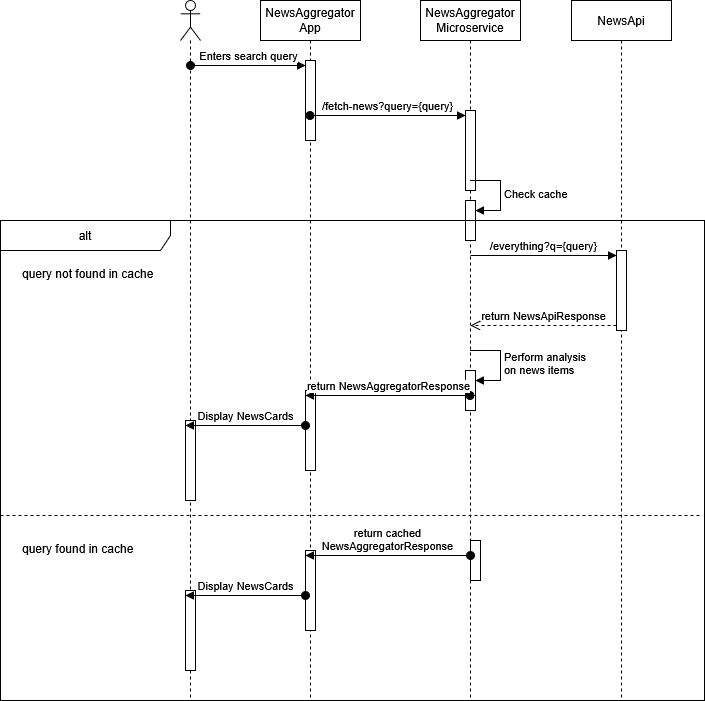

The diagram above was exported from draw.io. Its source (the exported page's mxGraphModel, read from the mxfile embedded in the PNG):
<mxGraphModel dx="1212" dy="629" grid="1" gridSize="10" guides="1" tooltips="1" connect="1" arrows="1" fold="1" page="1" pageScale="1" pageWidth="827" pageHeight="1169" math="0" shadow="0">
  <root>
    <mxCell id="0" />
    <mxCell id="1" parent="0" />
    <mxCell id="xaC7J4x1RDBw4dwBCx9m-5" parent="1" style="shape=umlLifeline;perimeter=lifelinePerimeter;whiteSpace=wrap;html=1;container=1;dropTarget=0;collapsible=0;recursiveResize=0;outlineConnect=0;portConstraint=eastwest;newEdgeStyle={&quot;curved&quot;:0,&quot;rounded&quot;:0};" value="NewsAggregator App" vertex="1">
      <mxGeometry height="700" width="100" x="330" y="240" as="geometry" />
    </mxCell>
    <mxCell id="xaC7J4x1RDBw4dwBCx9m-9" parent="xaC7J4x1RDBw4dwBCx9m-5" style="html=1;points=[[0,0,0,0,5],[0,1,0,0,-5],[1,0,0,0,5],[1,1,0,0,-5]];perimeter=orthogonalPerimeter;outlineConnect=0;targetShapes=umlLifeline;portConstraint=eastwest;newEdgeStyle={&quot;curved&quot;:0,&quot;rounded&quot;:0};" value="" vertex="1">
      <mxGeometry height="80" width="10" x="45" y="60" as="geometry" />
    </mxCell>
    <mxCell id="xaC7J4x1RDBw4dwBCx9m-10" edge="1" parent="xaC7J4x1RDBw4dwBCx9m-5" style="html=1;verticalAlign=bottom;startArrow=oval;endArrow=block;startSize=8;curved=0;rounded=0;entryX=0;entryY=0;entryDx=0;entryDy=5;" target="xaC7J4x1RDBw4dwBCx9m-9" value="Enters search query">
      <mxGeometry relative="1" as="geometry">
        <mxPoint x="-70" y="65" as="sourcePoint" />
      </mxGeometry>
    </mxCell>
    <mxCell id="xaC7J4x1RDBw4dwBCx9m-6" parent="1" style="shape=umlLifeline;perimeter=lifelinePerimeter;whiteSpace=wrap;html=1;container=1;dropTarget=0;collapsible=0;recursiveResize=0;outlineConnect=0;portConstraint=eastwest;newEdgeStyle={&quot;curved&quot;:0,&quot;rounded&quot;:0};participant=umlActor;" value="" vertex="1">
      <mxGeometry height="700" width="20" x="250" y="240" as="geometry" />
    </mxCell>
    <mxCell id="xaC7J4x1RDBw4dwBCx9m-7" parent="1" style="shape=umlLifeline;perimeter=lifelinePerimeter;whiteSpace=wrap;html=1;container=1;dropTarget=0;collapsible=0;recursiveResize=0;outlineConnect=0;portConstraint=eastwest;newEdgeStyle={&quot;curved&quot;:0,&quot;rounded&quot;:0};" value="NewsAggregator Microservice" vertex="1">
      <mxGeometry height="700" width="100" x="490" y="240" as="geometry" />
    </mxCell>
    <mxCell id="xaC7J4x1RDBw4dwBCx9m-12" parent="xaC7J4x1RDBw4dwBCx9m-7" style="html=1;points=[[0,0,0,0,5],[0,1,0,0,-5],[1,0,0,0,5],[1,1,0,0,-5]];perimeter=orthogonalPerimeter;outlineConnect=0;targetShapes=umlLifeline;portConstraint=eastwest;newEdgeStyle={&quot;curved&quot;:0,&quot;rounded&quot;:0};" value="" vertex="1">
      <mxGeometry height="80" width="10" x="45" y="110" as="geometry" />
    </mxCell>
    <mxCell id="xaC7J4x1RDBw4dwBCx9m-14" parent="xaC7J4x1RDBw4dwBCx9m-7" style="html=1;points=[[0,0,0,0,5],[0,1,0,0,-5],[1,0,0,0,5],[1,1,0,0,-5]];perimeter=orthogonalPerimeter;outlineConnect=0;targetShapes=umlLifeline;portConstraint=eastwest;newEdgeStyle={&quot;curved&quot;:0,&quot;rounded&quot;:0};" value="" vertex="1">
      <mxGeometry height="40" width="10" x="45" y="200" as="geometry" />
    </mxCell>
    <mxCell id="xaC7J4x1RDBw4dwBCx9m-15" edge="1" parent="xaC7J4x1RDBw4dwBCx9m-7" style="html=1;align=left;spacingLeft=2;endArrow=block;rounded=0;edgeStyle=orthogonalEdgeStyle;curved=0;rounded=0;" target="xaC7J4x1RDBw4dwBCx9m-14" value="&lt;div&gt;Check cache&lt;/div&gt;">
      <mxGeometry relative="1" as="geometry">
        <Array as="points">
          <mxPoint x="80" y="210" />
        </Array>
        <mxPoint x="50" y="180" as="sourcePoint" />
      </mxGeometry>
    </mxCell>
    <mxCell id="xaC7J4x1RDBw4dwBCx9m-24" parent="xaC7J4x1RDBw4dwBCx9m-7" style="html=1;points=[[0,0,0,0,5],[0,1,0,0,-5],[1,0,0,0,5],[1,1,0,0,-5]];perimeter=orthogonalPerimeter;outlineConnect=0;targetShapes=umlLifeline;portConstraint=eastwest;newEdgeStyle={&quot;curved&quot;:0,&quot;rounded&quot;:0};" value="" vertex="1">
      <mxGeometry height="40" width="10" x="45" y="370" as="geometry" />
    </mxCell>
    <mxCell id="xaC7J4x1RDBw4dwBCx9m-25" edge="1" parent="xaC7J4x1RDBw4dwBCx9m-7" style="html=1;align=left;spacingLeft=2;endArrow=block;rounded=0;edgeStyle=orthogonalEdgeStyle;curved=0;rounded=0;" target="xaC7J4x1RDBw4dwBCx9m-24" value="&lt;div&gt;Perform analysis&lt;/div&gt;&lt;div&gt;on news items&lt;/div&gt;">
      <mxGeometry relative="1" as="geometry">
        <Array as="points">
          <mxPoint x="80" y="380" />
        </Array>
        <mxPoint x="50" y="350" as="sourcePoint" />
      </mxGeometry>
    </mxCell>
    <mxCell id="xaC7J4x1RDBw4dwBCx9m-8" parent="1" style="shape=umlLifeline;perimeter=lifelinePerimeter;whiteSpace=wrap;html=1;container=1;dropTarget=0;collapsible=0;recursiveResize=0;outlineConnect=0;portConstraint=eastwest;newEdgeStyle={&quot;curved&quot;:0,&quot;rounded&quot;:0};" value="&lt;div&gt;NewsApi&lt;/div&gt;" vertex="1">
      <mxGeometry height="700" width="100" x="641" y="240" as="geometry" />
    </mxCell>
    <mxCell id="xaC7J4x1RDBw4dwBCx9m-21" parent="xaC7J4x1RDBw4dwBCx9m-8" style="html=1;points=[[0,0,0,0,5],[0,1,0,0,-5],[1,0,0,0,5],[1,1,0,0,-5]];perimeter=orthogonalPerimeter;outlineConnect=0;targetShapes=umlLifeline;portConstraint=eastwest;newEdgeStyle={&quot;curved&quot;:0,&quot;rounded&quot;:0};" value="" vertex="1">
      <mxGeometry height="80" width="10" x="45" y="250" as="geometry" />
    </mxCell>
    <mxCell id="xaC7J4x1RDBw4dwBCx9m-13" edge="1" parent="1" source="xaC7J4x1RDBw4dwBCx9m-5" style="html=1;verticalAlign=bottom;startArrow=oval;endArrow=block;startSize=8;curved=0;rounded=0;entryX=0;entryY=0;entryDx=0;entryDy=5;" target="xaC7J4x1RDBw4dwBCx9m-12" value="&lt;div&gt;/fetch-news?query={query}&lt;/div&gt;">
      <mxGeometry height="80" width="10" x="40" y="110" as="geometry" />
    </mxCell>
    <mxCell id="xaC7J4x1RDBw4dwBCx9m-16" parent="1" style="shape=umlFrame;whiteSpace=wrap;html=1;pointerEvents=0;recursiveResize=0;container=1;collapsible=0;width=170;" value="alt" vertex="1">
      <mxGeometry height="480" width="704" x="70" y="460" as="geometry" />
    </mxCell>
    <mxCell id="xaC7J4x1RDBw4dwBCx9m-17" parent="xaC7J4x1RDBw4dwBCx9m-16" style="text;html=1;" value="query not found in cache" vertex="1">
      <mxGeometry height="20" relative="1" width="100" as="geometry">
        <mxPoint x="20" y="40" as="offset" />
      </mxGeometry>
    </mxCell>
    <mxCell id="xaC7J4x1RDBw4dwBCx9m-18" parent="xaC7J4x1RDBw4dwBCx9m-16" style="line;strokeWidth=1;dashed=1;labelPosition=center;verticalLabelPosition=bottom;align=left;verticalAlign=top;spacingLeft=20;spacingTop=15;html=1;whiteSpace=wrap;" value="&lt;div&gt;query found in cache&lt;/div&gt;" vertex="1">
      <mxGeometry height="10" width="700" y="290" as="geometry" />
    </mxCell>
    <mxCell id="xaC7J4x1RDBw4dwBCx9m-22" edge="1" parent="xaC7J4x1RDBw4dwBCx9m-16" style="html=1;verticalAlign=bottom;endArrow=block;curved=0;rounded=0;entryX=0;entryY=0;entryDx=0;entryDy=5;" target="xaC7J4x1RDBw4dwBCx9m-21" value="&lt;div&gt;/everything?q={query}&lt;/div&gt;">
      <mxGeometry relative="1" as="geometry">
        <mxPoint x="470" y="35" as="sourcePoint" />
      </mxGeometry>
    </mxCell>
    <mxCell id="xaC7J4x1RDBw4dwBCx9m-23" edge="1" parent="xaC7J4x1RDBw4dwBCx9m-16" source="xaC7J4x1RDBw4dwBCx9m-21" style="html=1;verticalAlign=bottom;endArrow=open;dashed=1;endSize=8;curved=0;rounded=0;exitX=0;exitY=1;exitDx=0;exitDy=-5;" value="&lt;div&gt;return NewsApiResponse&lt;/div&gt;">
      <mxGeometry relative="1" as="geometry">
        <mxPoint x="470" y="105" as="targetPoint" />
      </mxGeometry>
    </mxCell>
    <mxCell id="xaC7J4x1RDBw4dwBCx9m-26" parent="xaC7J4x1RDBw4dwBCx9m-16" style="html=1;points=[[0,0,0,0,5],[0,1,0,0,-5],[1,0,0,0,5],[1,1,0,0,-5]];perimeter=orthogonalPerimeter;outlineConnect=0;targetShapes=umlLifeline;portConstraint=eastwest;newEdgeStyle={&quot;curved&quot;:0,&quot;rounded&quot;:0};" value="" vertex="1">
      <mxGeometry height="80" width="10" x="305" y="170" as="geometry" />
    </mxCell>
    <mxCell id="xaC7J4x1RDBw4dwBCx9m-28" parent="xaC7J4x1RDBw4dwBCx9m-16" style="html=1;points=[[0,0,0,0,5],[0,1,0,0,-5],[1,0,0,0,5],[1,1,0,0,-5]];perimeter=orthogonalPerimeter;outlineConnect=0;targetShapes=umlLifeline;portConstraint=eastwest;newEdgeStyle={&quot;curved&quot;:0,&quot;rounded&quot;:0};" value="" vertex="1">
      <mxGeometry height="80" width="10" x="185" y="200" as="geometry" />
    </mxCell>
    <mxCell id="xaC7J4x1RDBw4dwBCx9m-29" edge="1" parent="xaC7J4x1RDBw4dwBCx9m-16" source="xaC7J4x1RDBw4dwBCx9m-26" style="html=1;verticalAlign=bottom;startArrow=oval;endArrow=block;startSize=8;curved=0;rounded=0;entryX=0;entryY=0;entryDx=0;entryDy=5;" target="xaC7J4x1RDBw4dwBCx9m-28" value="&lt;div&gt;Display NewsCards&lt;/div&gt;">
      <mxGeometry relative="1" as="geometry">
        <mxPoint x="115" y="205" as="sourcePoint" />
      </mxGeometry>
    </mxCell>
    <mxCell id="xaC7J4x1RDBw4dwBCx9m-37" parent="xaC7J4x1RDBw4dwBCx9m-16" style="html=1;points=[[0,0,0,0,5],[0,1,0,0,-5],[1,0,0,0,5],[1,1,0,0,-5]];perimeter=orthogonalPerimeter;outlineConnect=0;targetShapes=umlLifeline;portConstraint=eastwest;newEdgeStyle={&quot;curved&quot;:0,&quot;rounded&quot;:0};" value="" vertex="1">
      <mxGeometry height="80" width="10" x="185" y="370" as="geometry" />
    </mxCell>
    <mxCell id="xaC7J4x1RDBw4dwBCx9m-36" parent="xaC7J4x1RDBw4dwBCx9m-16" style="html=1;points=[[0,0,0,0,5],[0,1,0,0,-5],[1,0,0,0,5],[1,1,0,0,-5]];perimeter=orthogonalPerimeter;outlineConnect=0;targetShapes=umlLifeline;portConstraint=eastwest;newEdgeStyle={&quot;curved&quot;:0,&quot;rounded&quot;:0};" value="" vertex="1">
      <mxGeometry height="80" width="10" x="305" y="330" as="geometry" />
    </mxCell>
    <mxCell id="xaC7J4x1RDBw4dwBCx9m-38" edge="1" parent="xaC7J4x1RDBw4dwBCx9m-16" source="xaC7J4x1RDBw4dwBCx9m-36" style="html=1;verticalAlign=bottom;startArrow=oval;endArrow=block;startSize=8;curved=0;rounded=0;entryX=0;entryY=0;entryDx=0;entryDy=5;" target="xaC7J4x1RDBw4dwBCx9m-37" value="&lt;div&gt;Display NewsCards&lt;/div&gt;">
      <mxGeometry relative="1" as="geometry">
        <mxPoint x="95" y="575" as="sourcePoint" />
      </mxGeometry>
    </mxCell>
    <mxCell id="xaC7J4x1RDBw4dwBCx9m-35" parent="xaC7J4x1RDBw4dwBCx9m-16" style="html=1;points=[[0,0,0,0,5],[0,1,0,0,-5],[1,0,0,0,5],[1,1,0,0,-5]];perimeter=orthogonalPerimeter;outlineConnect=0;targetShapes=umlLifeline;portConstraint=eastwest;newEdgeStyle={&quot;curved&quot;:0,&quot;rounded&quot;:0};" value="" vertex="1">
      <mxGeometry height="40" width="10" x="470" y="320" as="geometry" />
    </mxCell>
    <mxCell id="xaC7J4x1RDBw4dwBCx9m-39" edge="1" parent="xaC7J4x1RDBw4dwBCx9m-16" source="xaC7J4x1RDBw4dwBCx9m-35" style="html=1;verticalAlign=bottom;startArrow=oval;endArrow=block;startSize=8;curved=0;rounded=0;entryX=0;entryY=0;entryDx=0;entryDy=5;" target="xaC7J4x1RDBw4dwBCx9m-36" value="&lt;div&gt;return cached&lt;/div&gt;&lt;div&gt;NewsAggregatorResponse&lt;/div&gt;">
      <mxGeometry relative="1" as="geometry">
        <mxPoint x="450" y="545" as="sourcePoint" />
      </mxGeometry>
    </mxCell>
    <mxCell id="xaC7J4x1RDBw4dwBCx9m-27" edge="1" parent="1" source="xaC7J4x1RDBw4dwBCx9m-7" style="html=1;verticalAlign=bottom;startArrow=oval;endArrow=block;startSize=8;curved=0;rounded=0;entryX=0;entryY=0;entryDx=0;entryDy=5;" target="xaC7J4x1RDBw4dwBCx9m-26" value="return NewsAggregatorResponse">
      <mxGeometry relative="1" as="geometry">
        <mxPoint x="305" y="635" as="sourcePoint" />
      </mxGeometry>
    </mxCell>
  </root>
</mxGraphModel>